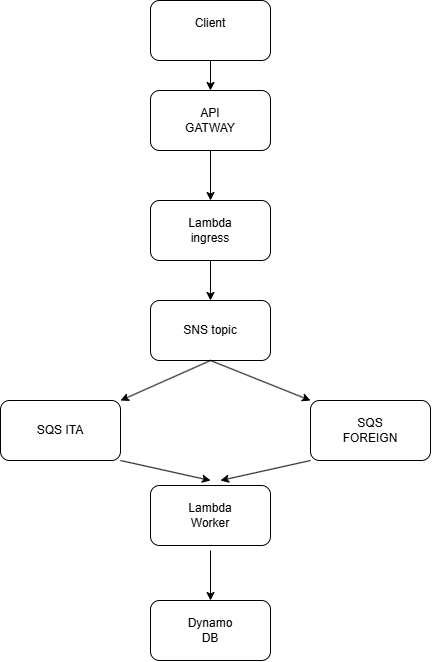

The diagram above was exported from draw.io. Its source (the exported page's mxGraphModel, read from the mxfile embedded in the PNG):
<mxGraphModel dx="960" dy="638" grid="1" gridSize="10" guides="1" tooltips="1" connect="1" arrows="1" fold="1" page="1" pageScale="1" pageWidth="827" pageHeight="1169" math="0" shadow="0">
  <root>
    <mxCell id="0" />
    <mxCell id="1" parent="0" />
    <mxCell id="9avqQnVvgJUOoSRBZVY9-2" parent="1" style="rounded=1;whiteSpace=wrap;html=1;" value="" vertex="1">
      <mxGeometry height="60" width="120" x="320" y="40" as="geometry" />
    </mxCell>
    <mxCell id="9avqQnVvgJUOoSRBZVY9-3" parent="1" style="text;html=1;whiteSpace=wrap;strokeColor=none;fillColor=none;align=center;verticalAlign=middle;rounded=0;" value="Client&lt;div&gt;&lt;br&gt;&lt;/div&gt;" vertex="1">
      <mxGeometry height="30" width="60" x="350" y="55" as="geometry" />
    </mxCell>
    <mxCell id="9avqQnVvgJUOoSRBZVY9-4" parent="1" style="rounded=1;whiteSpace=wrap;html=1;" value="" vertex="1">
      <mxGeometry height="60" width="120" x="320" y="130" as="geometry" />
    </mxCell>
    <mxCell id="9avqQnVvgJUOoSRBZVY9-5" parent="1" style="rounded=1;whiteSpace=wrap;html=1;" value="" vertex="1">
      <mxGeometry height="60" width="120" x="320" y="240" as="geometry" />
    </mxCell>
    <mxCell id="9avqQnVvgJUOoSRBZVY9-6" parent="1" style="rounded=1;whiteSpace=wrap;html=1;" value="SNS topic" vertex="1">
      <mxGeometry height="60" width="120" x="320" y="340" as="geometry" />
    </mxCell>
    <mxCell id="9avqQnVvgJUOoSRBZVY9-7" parent="1" style="rounded=1;whiteSpace=wrap;html=1;" value="" vertex="1">
      <mxGeometry height="60" width="120" x="170" y="440" as="geometry" />
    </mxCell>
    <mxCell id="9avqQnVvgJUOoSRBZVY9-8" parent="1" style="text;html=1;whiteSpace=wrap;strokeColor=none;fillColor=none;align=center;verticalAlign=middle;rounded=0;" value="API GATWAY" vertex="1">
      <mxGeometry height="30" width="60" x="350" y="145" as="geometry" />
    </mxCell>
    <mxCell id="9avqQnVvgJUOoSRBZVY9-9" parent="1" style="text;html=1;whiteSpace=wrap;strokeColor=none;fillColor=none;align=center;verticalAlign=middle;rounded=0;" value="Lambda ingress" vertex="1">
      <mxGeometry height="30" width="60" x="350" y="255" as="geometry" />
    </mxCell>
    <mxCell id="9avqQnVvgJUOoSRBZVY9-14" parent="1" style="rounded=1;whiteSpace=wrap;html=1;" value="" vertex="1">
      <mxGeometry height="60" width="120" x="480" y="440" as="geometry" />
    </mxCell>
    <mxCell id="9avqQnVvgJUOoSRBZVY9-15" parent="1" style="rounded=1;whiteSpace=wrap;html=1;" value="" vertex="1">
      <mxGeometry height="60" width="120" x="320" y="525" as="geometry" />
    </mxCell>
    <mxCell id="9avqQnVvgJUOoSRBZVY9-16" parent="1" style="rounded=1;whiteSpace=wrap;html=1;" value="" vertex="1">
      <mxGeometry height="60" width="120" x="320" y="640" as="geometry" />
    </mxCell>
    <mxCell id="9avqQnVvgJUOoSRBZVY9-17" parent="1" style="text;html=1;whiteSpace=wrap;strokeColor=none;fillColor=none;align=center;verticalAlign=middle;rounded=0;" value="SQS ITA" vertex="1">
      <mxGeometry height="30" width="60" x="200" y="455" as="geometry" />
    </mxCell>
    <mxCell id="9avqQnVvgJUOoSRBZVY9-18" parent="1" style="text;html=1;whiteSpace=wrap;strokeColor=none;fillColor=none;align=center;verticalAlign=middle;rounded=0;" value="SQS FOREIGN" vertex="1">
      <mxGeometry height="30" width="60" x="510" y="455" as="geometry" />
    </mxCell>
    <mxCell id="9avqQnVvgJUOoSRBZVY9-19" parent="1" style="text;html=1;whiteSpace=wrap;strokeColor=none;fillColor=none;align=center;verticalAlign=middle;rounded=0;" value="Lambda Worker" vertex="1">
      <mxGeometry height="30" width="60" x="350" y="540" as="geometry" />
    </mxCell>
    <mxCell id="9avqQnVvgJUOoSRBZVY9-20" parent="1" style="text;html=1;whiteSpace=wrap;strokeColor=none;fillColor=none;align=center;verticalAlign=middle;rounded=0;" value="Dynamo DB" vertex="1">
      <mxGeometry height="30" width="60" x="350" y="655" as="geometry" />
    </mxCell>
    <mxCell id="9avqQnVvgJUOoSRBZVY9-21" edge="1" parent="1" source="9avqQnVvgJUOoSRBZVY9-2" style="endArrow=classic;html=1;rounded=0;exitX=0.5;exitY=1;exitDx=0;exitDy=0;entryX=0.5;entryY=0;entryDx=0;entryDy=0;" target="9avqQnVvgJUOoSRBZVY9-4" value="">
      <mxGeometry height="50" relative="1" width="50" as="geometry">
        <mxPoint x="390" y="320" as="sourcePoint" />
        <mxPoint x="440" y="270" as="targetPoint" />
      </mxGeometry>
    </mxCell>
    <mxCell id="9avqQnVvgJUOoSRBZVY9-23" edge="1" parent="1" source="9avqQnVvgJUOoSRBZVY9-4" style="endArrow=classic;html=1;rounded=0;exitX=0.5;exitY=1;exitDx=0;exitDy=0;entryX=0.5;entryY=0;entryDx=0;entryDy=0;" target="9avqQnVvgJUOoSRBZVY9-5" value="">
      <mxGeometry height="50" relative="1" width="50" as="geometry">
        <mxPoint x="370" y="200" as="sourcePoint" />
        <mxPoint x="370" y="230" as="targetPoint" />
      </mxGeometry>
    </mxCell>
    <mxCell id="9avqQnVvgJUOoSRBZVY9-24" edge="1" parent="1" source="9avqQnVvgJUOoSRBZVY9-5" style="endArrow=classic;html=1;rounded=0;exitX=0.5;exitY=1;exitDx=0;exitDy=0;entryX=0.5;entryY=0;entryDx=0;entryDy=0;" target="9avqQnVvgJUOoSRBZVY9-6" value="">
      <mxGeometry height="50" relative="1" width="50" as="geometry">
        <mxPoint x="370" y="310" as="sourcePoint" />
        <mxPoint x="370" y="340" as="targetPoint" />
      </mxGeometry>
    </mxCell>
    <mxCell id="9avqQnVvgJUOoSRBZVY9-25" edge="1" parent="1" source="9avqQnVvgJUOoSRBZVY9-6" style="endArrow=classic;html=1;rounded=0;exitX=0.5;exitY=1;exitDx=0;exitDy=0;entryX=1;entryY=0;entryDx=0;entryDy=0;" target="9avqQnVvgJUOoSRBZVY9-7" value="">
      <mxGeometry height="50" relative="1" width="50" as="geometry">
        <mxPoint x="370" y="420" as="sourcePoint" />
        <mxPoint x="370" y="450" as="targetPoint" />
      </mxGeometry>
    </mxCell>
    <mxCell id="9avqQnVvgJUOoSRBZVY9-26" edge="1" parent="1" source="9avqQnVvgJUOoSRBZVY9-6" style="endArrow=classic;html=1;rounded=0;exitX=0.5;exitY=1;exitDx=0;exitDy=0;entryX=0;entryY=0;entryDx=0;entryDy=0;" target="9avqQnVvgJUOoSRBZVY9-14" value="">
      <mxGeometry height="50" relative="1" width="50" as="geometry">
        <mxPoint x="400" y="410" as="sourcePoint" />
        <mxPoint x="400" y="440" as="targetPoint" />
      </mxGeometry>
    </mxCell>
    <mxCell id="9avqQnVvgJUOoSRBZVY9-27" edge="1" parent="1" source="9avqQnVvgJUOoSRBZVY9-7" style="endArrow=classic;html=1;rounded=0;exitX=1;exitY=1;exitDx=0;exitDy=0;" value="">
      <mxGeometry height="50" relative="1" width="50" as="geometry">
        <mxPoint x="380" y="470" as="sourcePoint" />
        <mxPoint x="380" y="520" as="targetPoint" />
      </mxGeometry>
    </mxCell>
    <mxCell id="9avqQnVvgJUOoSRBZVY9-28" edge="1" parent="1" source="9avqQnVvgJUOoSRBZVY9-14" style="endArrow=classic;html=1;rounded=0;exitX=0;exitY=1;exitDx=0;exitDy=0;" value="">
      <mxGeometry height="50" relative="1" width="50" as="geometry">
        <mxPoint x="420" y="490" as="sourcePoint" />
        <mxPoint x="390" y="520" as="targetPoint" />
      </mxGeometry>
    </mxCell>
    <mxCell id="9avqQnVvgJUOoSRBZVY9-29" edge="1" parent="1" style="endArrow=classic;html=1;rounded=0;entryX=0.5;entryY=0;entryDx=0;entryDy=0;" target="9avqQnVvgJUOoSRBZVY9-16" value="">
      <mxGeometry height="50" relative="1" width="50" as="geometry">
        <mxPoint x="380" y="590" as="sourcePoint" />
        <mxPoint x="400" y="640" as="targetPoint" />
      </mxGeometry>
    </mxCell>
  </root>
</mxGraphModel>